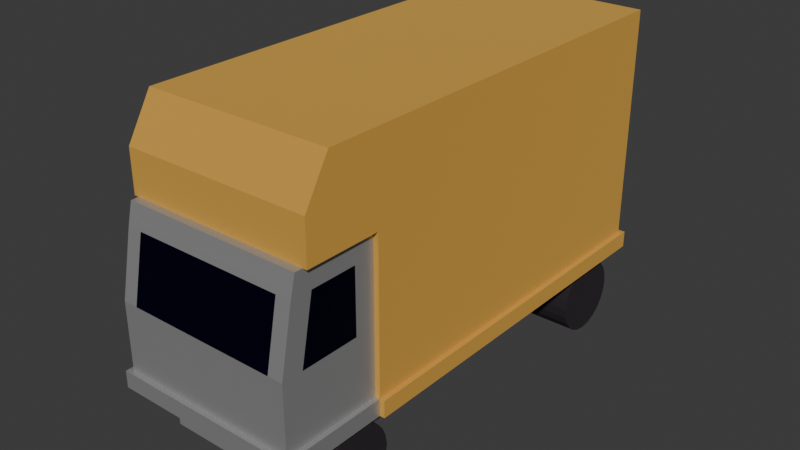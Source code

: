 # Source: truck.blend  (saved by Blender 4.3.34; exported with 4.5.12 LTS)
import bpy
from mathutils import Matrix  # noqa: F401  (used for matrix-valued properties, if any)

bpy.ops.wm.read_factory_settings(use_empty=True)
scene = bpy.context.scene
scene.name = 'Scene'

# ---- collections
col_collection = bpy.data.collections.new('Collection'); scene.collection.children.link(col_collection)

# ---- materials (node trees are filled in below, after node groups)
mat_body = bpy.data.materials.new('body')
mat_cargo = bpy.data.materials.new('cargo')
mat_window = bpy.data.materials.new('window')
mat_tires = bpy.data.materials.new('tires')
mat_body_001 = bpy.data.materials.new('body.001')
mat_cargo_001 = bpy.data.materials.new('cargo.001')

# ---- material node trees
mat_body.use_nodes = True; mat_body.node_tree.nodes.clear()
_N = mat_body.node_tree.nodes; _L = mat_body.node_tree.links
n0 = _N.new('ShaderNodeBsdfPrincipled'); n0.name = 'Principled BSDF'; n0.location = (10, 300)
n0.inputs[0].default_value = (0.4471, 0.4471, 0.4471, 1.0)
n0.inputs[1].default_value = 0.5714
n1 = _N.new('ShaderNodeOutputMaterial'); n1.name = 'Material Output'; n1.location = (300, 300)
_L.new(n0.outputs[0], n1.inputs[0])
n1.is_active_output = True
mat_cargo.use_nodes = True; mat_cargo.node_tree.nodes.clear()
_N = mat_cargo.node_tree.nodes; _L = mat_cargo.node_tree.links
n0 = _N.new('ShaderNodeBsdfPrincipled'); n0.name = 'Principled BSDF'; n0.location = (10, 300)
n0.inputs[0].default_value = (0.8003, 0.5016, 0.1101, 1.0)
n0.inputs[1].default_value = 0.6917
n0.inputs[2].default_value = 0.9511
n1 = _N.new('ShaderNodeOutputMaterial'); n1.name = 'Material Output'; n1.location = (300, 300)
_L.new(n0.outputs[0], n1.inputs[0])
n1.is_active_output = True
mat_window.use_nodes = True; mat_window.node_tree.nodes.clear()
_N = mat_window.node_tree.nodes; _L = mat_window.node_tree.links
n0 = _N.new('ShaderNodeBsdfPrincipled'); n0.name = 'Principled BSDF'; n0.location = (10, 300)
n0.inputs[0].default_value = (0.008955, 0.005866, 0.05087, 1.0)
n0.inputs[1].default_value = 1.0
n1 = _N.new('ShaderNodeOutputMaterial'); n1.name = 'Material Output'; n1.location = (300, 300)
_L.new(n0.outputs[0], n1.inputs[0])
n1.is_active_output = True
mat_tires.use_nodes = True; mat_tires.node_tree.nodes.clear()
_N = mat_tires.node_tree.nodes; _L = mat_tires.node_tree.links
n0 = _N.new('ShaderNodeBsdfPrincipled'); n0.name = 'Principled BSDF'; n0.location = (10, 300)
n0.inputs[0].default_value = (0.02232, 0.01711, 0.02178, 1.0)
n0.inputs[2].default_value = 1.0
n0.inputs[3].default_value = 1.4
n1 = _N.new('ShaderNodeOutputMaterial'); n1.name = 'Material Output'; n1.location = (300, 300)
_L.new(n0.outputs[0], n1.inputs[0])
n1.is_active_output = True
mat_body_001.use_nodes = True; mat_body_001.node_tree.nodes.clear()
_N = mat_body_001.node_tree.nodes; _L = mat_body_001.node_tree.links
n0 = _N.new('ShaderNodeBsdfPrincipled'); n0.name = 'Principled BSDF'; n0.location = (10, 300)
n0.inputs[0].default_value = (0.4471, 0.4471, 0.4471, 1.0)
n0.inputs[1].default_value = 0.5714
n1 = _N.new('ShaderNodeOutputMaterial'); n1.name = 'Material Output'; n1.location = (300, 300)
_L.new(n0.outputs[0], n1.inputs[0])
n1.is_active_output = True
mat_cargo_001.use_nodes = True; mat_cargo_001.node_tree.nodes.clear()
_N = mat_cargo_001.node_tree.nodes; _L = mat_cargo_001.node_tree.links
n0 = _N.new('ShaderNodeBsdfPrincipled'); n0.name = 'Principled BSDF'; n0.location = (10, 300)
n0.inputs[0].default_value = (0.8003, 0.5016, 0.1101, 1.0)
n0.inputs[1].default_value = 0.6917
n0.inputs[2].default_value = 0.9511
n1 = _N.new('ShaderNodeOutputMaterial'); n1.name = 'Material Output'; n1.location = (300, 300)
_L.new(n0.outputs[0], n1.inputs[0])
n1.is_active_output = True

# ---- world
world_world = bpy.data.worlds.new('World'); scene.world = world_world
world_world.use_nodes = True; world_world.node_tree.nodes.clear()
_N = world_world.node_tree.nodes; _L = world_world.node_tree.links
n0 = _N.new('ShaderNodeOutputWorld'); n0.name = 'World Output'; n0.location = (300, 300)
n1 = _N.new('ShaderNodeBackground'); n1.name = 'Background'; n1.location = (10, 300)
n1.inputs[0].default_value = (0.05088, 0.05088, 0.05088, 1.0)
_L.new(n1.outputs[0], n0.inputs[0])
n0.is_active_output = True
world_world.color = (0.05088, 0.05088, 0.05088)
world_world.sun_shadow_jitter_overblur = 0.0

# ---- meshes
me_plane = bpy.data.meshes.new('Plane')
me_plane.from_pydata([(0.2494, -0.2676, -0.1074), (0.3562, -0.2676, 0.2259), (0.3562, -0.2676, 0.5593), (0.3562, -0.6676, -0.1074), (0.3562, -0.6676, 0.2259), (0.3562, -0.5976, 0.5593), (0.3562, -0.351, 0.2259), (0.3562, -0.5843, 0.2259), (0.3562, -0.5143, 0.5593), (0.3562, -0.351, 0.5593), (0.2494, -0.351, -0.1074), (0.2494, -0.5843, -0.1074), (0.3562, -0.2676, 0.4759), (0.3562, -0.6176, 0.4759), (0.3562, -0.351, 0.4759), (0.3562, -0.5343, 0.4759), (0.3562, -0.2676, -0.04073), (0.3562, -0.6676, -0.04073), (0.3562, -0.351, -0.04073), (0.3562, -0.5843, -0.04073), (-0.3562, -0.2676, -0.04073), (-0.2494, -0.2676, -0.1074), (-0.3562, -0.2676, 0.4759), (-0.3562, -0.2676, 0.2259), (-0.3562, -0.6676, -0.04073), (-0.3562, -0.6676, -0.1074), (-0.3562, -0.6176, 0.4759), (-0.3562, -0.6676, 0.2259), (-0.3562, -0.5843, 0.2259), (-0.3562, -0.351, 0.5593), (-0.3562, -0.2676, 0.5593), (-0.2494, -0.5843, -0.1074), (-0.3562, -0.351, 0.2259), (-0.3562, -0.5976, 0.5593), (-0.3562, -0.5143, 0.5593), (-0.2494, -0.351, -0.1074), (-0.3562, -0.351, -0.04073), (-0.3562, -0.5843, -0.04073), (-0.3562, -0.351, 0.4759), (-0.3562, -0.5343, 0.4759), (0.3741, -0.2676, -0.04073), (0.3741, -0.2676, -0.1074), (0.3741, -0.6676, -0.04073), (0.3741, -0.6676, -0.1074), (0.3741, -0.5843, -0.1074), (0.3741, -0.351, -0.1074), (0.3741, -0.351, -0.04073), (0.3741, -0.5843, -0.04073), (-0.3741, -0.2676, -0.04073), (-0.3741, -0.2676, -0.1074), (-0.3741, -0.6676, -0.04073), (-0.3741, -0.6676, -0.1074), (-0.3741, -0.5843, -0.1074), (-0.3741, -0.351, -0.1074), (-0.3741, -0.351, -0.04073), (-0.3741, -0.5843, -0.04073), (0.3562, -0.6866, -0.04073), (0.3562, -0.6866, -0.1074), (-0.3562, -0.6866, -0.04073), (-0.3562, -0.6866, -0.1074), (0.3741, -0.6866, -0.1074), (0.3741, -0.6866, -0.04073), (-0.3741, -0.6866, -0.04073), (-0.3741, -0.6866, -0.1074), (0.2494, -0.2676, -0.2574), (0.2494, -0.351, -0.2574), (0.2494, -0.5843, -0.2574), (-0.2494, -0.2676, -0.2574), (-0.2494, -0.351, -0.2574), (-0.2494, -0.5843, -0.2574), (0.2494, 1.232, -0.1074), (-0.2494, 1.232, -0.1074), (0.2494, 1.232, -0.2574), (-0.2494, 1.232, -0.2574), (0.3562, -0.2676, 0.09261), (0.3562, -0.6676, 0.09261), (0.3562, -0.351, 0.09261), (0.3562, -0.5843, 0.09261), (-0.3562, -0.2676, 0.09261), (-0.3562, -0.6676, 0.09261), (-0.3562, -0.351, 0.09261), (-0.3562, -0.5843, 0.09261), (0.3562, -0.2676, 0.5176), (0.3562, -0.6076, 0.5176), (0.3562, -0.351, 0.5176), (0.3562, -0.5243, 0.5176), (-0.3562, -0.2676, 0.5176), (-0.3562, -0.6076, 0.5176), (-0.3562, -0.351, 0.5176), (-0.3562, -0.5243, 0.5176), (0.2969, -0.6676, 0.2259), (-0.2969, -0.6676, 0.2259), (0.2969, -0.6176, 0.4759), (-0.2969, -0.6176, 0.4759), (0.2969, -0.6676, 0.1426), (-0.2969, -0.6676, 0.1426), (0.2969, -0.6126, 0.4976), (-0.2969, -0.6126, 0.4976)], [], [(11, 10, 45, 44), (10, 0, 41, 45), (35, 31, 52, 53), (15, 13, 4, 7), (21, 35, 53, 49), (12, 14, 6, 1), (14, 15, 7, 6), (84, 85, 15, 14), (82, 84, 14, 12), (85, 83, 13, 15), (76, 77, 19, 18), (74, 76, 18, 16), (77, 75, 17, 19), (51, 25, 59, 63), (39, 28, 27, 26), (3, 11, 44, 43), (22, 23, 32, 38), (38, 32, 28, 39), (88, 38, 39, 89), (86, 22, 38, 88), (89, 39, 26, 87), (80, 36, 37, 81), (78, 20, 36, 80), (81, 37, 24, 79), (11, 3, 25, 31), (16, 0, 21, 20), (12, 1, 23, 22), (5, 8, 34, 33), (74, 16, 20, 78), (82, 12, 22, 86), (8, 9, 29, 34), (91, 93, 26, 27), (83, 5, 33, 87), (67, 21, 71, 73), (0, 10, 65, 64), (9, 2, 30, 29), (47, 42, 43, 44), (40, 46, 45, 41), (46, 47, 44, 45), (55, 52, 51, 50), (48, 49, 53, 54), (54, 53, 52, 55), (20, 21, 49, 48), (3, 43, 60, 57), (37, 36, 54, 55), (0, 16, 40, 41), (24, 50, 62, 58), (36, 20, 48, 54), (18, 19, 47, 46), (24, 37, 55, 50), (16, 18, 46, 40), (19, 17, 42, 47), (31, 25, 51, 52), (57, 56, 58, 59), (59, 58, 62, 63), (56, 57, 60, 61), (43, 42, 61, 60), (25, 3, 57, 59), (17, 24, 58, 56), (50, 51, 63, 62), (42, 17, 56, 61), (64, 65, 68, 67), (65, 66, 69, 68), (35, 21, 67, 68), (10, 11, 66, 65), (31, 35, 68, 69), (11, 31, 69, 66), (71, 70, 72, 73), (21, 0, 70, 71), (0, 64, 72, 70), (64, 67, 73, 72), (17, 75, 79, 24), (1, 74, 78, 23), (28, 81, 79, 27), (23, 78, 80, 32), (32, 80, 81, 28), (7, 4, 75, 77), (1, 6, 76, 74), (6, 7, 77, 76), (2, 82, 86, 30), (34, 89, 87, 33), (30, 86, 88, 29), (29, 88, 89, 34), (8, 5, 83, 85), (2, 9, 84, 82), (9, 8, 85, 84), (4, 13, 92, 90), (90, 92, 93, 91), (79, 75, 94, 95), (91, 95, 94, 90), (75, 4, 90, 94), (27, 79, 95, 91), (83, 87, 97, 96), (93, 92, 96, 97), (83, 96, 92, 13), (87, 26, 93, 97)])
me_plane.polygons.foreach_set('material_index', [0, 0, 0, 0, 0, 0, 2, 0, 0, 0, 0, 0, 0, 0, 0, 0, 0, 2, 0, 0, 0, 0, 0, 0, 0, 0, 0, 0, 0, 0, 0, 0, 0, 0, 0, 0, 0, 0, 0, 0, 0, 0, 0, 0, 0, 0, 0, 0, 0, 0, 0, 0, 0, 0, 0, 0, 0, 0, 0, 0, 0, 0, 0, 0, 0, 0, 0, 0, 0, 0, 0, 0, 0, 0, 0, 0, 0, 0, 0, 0, 0, 0, 0, 0, 0, 0, 0, 2, 0, 0, 0, 0, 0, 0, 0, 0])
_uv = me_plane.uv_layers.new(name='UVMap')
_uv.uv.foreach_set('vector', [0.0, 0.0, 0.0, 0.0, 0.0, 0.0, 0.0, 0.0, 0.0, 0.0, 0.0, 0.0, 0.0, 0.0, 0.0, 0.0, 0.0, 0.0, 0.0, 0.0, 0.0, 0.0, 0.0, 0.0, 0.0, 0.0, 0.0, 0.0, 0.0, 0.0, 0.0, 0.0, 0.0, 0.0, 0.0, 0.0, 0.0, 0.0, 0.0, 0.0, 0.0, 0.0, 0.0, 0.0, 0.0, 0.0, 0.0, 0.0, 0.0, 0.0, 0.0, 0.0, 0.0, 0.0, 0.0, 0.0, 0.0, 0.0, 0.0, 0.0, 0.0, 0.0, 0.0, 0.0, 0.0, 0.0, 0.0, 0.0, 0.0, 0.0, 0.0, 0.0, 0.0, 0.0, 0.0, 0.0, 0.0, 0.0, 0.0, 0.0, 0.0, 0.0, 0.0, 0.0, 0.0, 0.0, 0.0, 0.0, 0.0, 0.0, 0.0, 0.0, 0.0, 0.0, 0.0, 0.0, 0.0, 0.0, 0.0, 0.0, 0.0, 0.0, 0.0, 0.0, 0.0, 0.0, 0.0, 0.0, 0.0, 0.0, 0.0, 0.0, 0.0, 0.0, 0.0, 0.0, 0.0, 0.0, 0.0, 0.0, 0.0, 0.0, 0.0, 0.0, 0.0, 0.0, 0.0, 0.0, 0.0, 0.0, 0.0, 0.0, 0.0, 0.0, 0.0, 0.0, 0.0, 0.0, 0.0, 0.0, 0.0, 0.0, 0.0, 0.0, 0.0, 0.0, 0.0, 0.0, 0.0, 0.0, 0.0, 0.0, 0.0, 0.0, 0.0, 0.0, 0.0, 0.0, 0.0, 0.0, 0.0, 0.0, 0.0, 0.0, 0.0, 0.0, 0.0, 0.0, 0.0, 0.0, 0.0, 0.0, 0.0, 0.0, 0.0, 0.0, 0.0, 0.0, 0.0, 0.0, 0.0, 0.0, 0.0, 0.0, 0.0, 0.0, 0.0, 0.0, 0.0, 0.0, 0.0, 0.0, 0.0, 0.0, 0.0, 0.0, 0.0, 0.0, 0.0, 0.0, 0.0, 0.0, 0.0, 0.0, 0.0, 0.0, 0.0, 0.0, 0.0, 0.0, 0.0, 0.0, 0.0, 0.0, 0.0, 0.0, 0.0, 0.0, 0.0, 0.0, 0.0, 0.0, 0.0, 0.0, 0.0, 0.0, 0.0, 0.0, 0.0, 0.0, 0.0, 0.0, 0.0, 0.0, 0.0, 0.0, 0.0, 0.0, 0.0, 0.0, 0.0, 0.0, 0.0, 0.0, 0.0, 0.0, 0.0, 0.0, 0.0, 0.0, 0.0, 0.0, 0.0, 0.0, 0.0, 0.0, 0.0, 0.0, 0.0, 0.0, 0.0, 0.0, 0.0, 0.0, 0.0, 0.0, 0.0, 0.0, 0.0, 0.0, 0.0, 0.0, 0.0, 0.0, 0.0, 0.0, 0.0, 0.0, 0.0, 0.0, 0.0, 0.0, 0.0, 0.0, 0.0, 0.0, 0.0, 0.0, 0.0, 0.0, 0.0, 0.0, 0.0, 0.0, 0.0, 0.0, 0.0, 0.0, 0.0, 0.0, 0.0, 0.0, 0.0, 0.0, 0.0, 0.0, 0.0, 0.0, 0.0, 0.0, 0.0, 0.0, 0.0, 0.0, 0.0, 0.0, 0.0, 0.0, 0.0, 0.0, 0.0, 0.0, 0.0, 0.0, 0.0, 0.0, 0.0, 0.0, 0.0, 0.0, 0.0, 0.0, 0.0, 0.0, 0.0, 0.0, 0.0, 0.0, 0.0, 0.0, 0.0, 0.0, 0.0, 0.0, 0.0, 0.0, 0.0, 0.0, 0.0, 0.0, 0.0, 0.0, 0.0, 0.0, 0.0, 0.0, 0.0, 0.0, 0.0, 0.0, 0.0, 0.0, 0.0, 0.0, 0.0, 0.0, 0.0, 0.0, 0.0, 0.0, 0.0, 0.0, 0.0, 0.0, 0.0, 0.0, 0.0, 0.0, 0.0, 0.0, 0.0, 0.0, 0.0, 0.0, 0.0, 0.0, 0.0, 0.0, 0.0, 0.0, 0.0, 0.0, 0.0, 0.0, 0.0, 0.0, 0.0, 0.0, 0.0, 0.0, 0.0, 0.0, 0.0, 0.0, 0.0, 0.0, 0.0, 0.0, 0.0, 0.0, 0.0, 0.0, 0.0, 0.0, 0.0, 0.0, 0.0, 0.0, 0.0, 0.0, 0.0, 0.0, 0.0, 0.0, 0.0, 0.0, 0.0, 0.0, 0.0, 0.0, 0.0, 0.0, 0.0, 0.0, 0.0, 0.0, 0.0, 0.0, 0.0, 0.0, 0.0, 0.0, 0.0, 0.0, 0.0, 0.0, 0.0, 0.0, 0.0, 0.0, 0.0, 0.0, 0.0, 0.0, 0.0, 0.0, 0.0, 0.0, 0.0, 0.0, 0.0, 0.0, 0.0, 0.0, 0.0, 0.0, 0.0, 0.0, 0.0, 0.0, 0.0, 0.0, 0.0, 0.0, 0.0, 0.0, 0.0, 0.0, 0.0, 0.0, 0.0, 0.0, 0.0, 0.0, 0.0, 0.0, 0.0, 0.0, 0.0, 0.0, 0.0, 0.0, 0.0, 0.0, 0.0, 0.0, 0.0, 0.0, 0.0, 0.0, 0.0, 0.0, 0.0, 0.0, 0.0, 0.0, 0.0, 0.0, 0.0, 0.0, 0.0, 0.0, 0.0, 0.0, 0.0, 0.0, 0.0, 0.0, 0.0, 0.0, 0.0, 0.0, 0.0, 0.0, 0.0, 0.0, 0.0, 0.0, 0.0, 0.0, 0.0, 0.0, 0.0, 0.0, 0.0, 0.0, 0.0, 0.0, 0.0, 0.0, 0.0, 0.0, 0.0, 0.0, 0.0, 0.0, 0.0, 0.0, 0.0, 0.0, 0.0, 0.0, 0.0, 0.0, 0.0, 0.0, 0.0, 0.0, 0.0, 0.0, 0.0, 0.0, 0.0, 0.0, 0.0, 0.0, 0.0, 0.0, 0.0, 0.0, 0.0, 0.0, 0.0, 0.0, 0.0, 0.0, 0.0, 0.0, 0.0, 0.0, 0.0, 0.0, 0.0, 0.0, 0.0, 0.0, 0.0, 0.0, 0.0, 0.0, 0.0, 0.0, 0.0, 0.0, 0.0, 0.0, 0.0, 0.0, 0.0, 0.0, 0.0, 0.0, 0.0, 0.0, 0.0, 0.0, 0.0, 0.0, 0.0, 0.0, 0.0, 0.0, 0.0, 0.0, 0.0, 0.0, 0.0, 0.0, 0.0, 0.0, 0.0, 0.0, 0.0, 0.0, 0.0, 0.0, 0.0, 0.0, 0.0, 0.0, 0.0, 0.0, 0.0, 0.0, 0.0, 0.0, 0.0, 0.0, 0.0, 0.0, 0.0, 0.0, 0.0, 0.0, 0.0, 0.0, 0.0, 0.0, 0.0, 0.0, 0.0, 0.0, 0.0, 0.0, 0.0, 0.0, 0.0, 0.0, 0.0, 0.0, 0.0, 0.0, 0.0, 0.0, 0.0, 0.0, 0.0, 0.0, 0.0, 0.0, 0.0, 0.0, 0.0, 0.0, 0.0, 0.0, 0.0, 0.0, 0.0, 0.0, 0.0, 0.0, 0.0, 0.0, 0.0, 0.0, 0.0, 0.0, 0.0, 0.0, 0.0, 0.0, 0.0, 0.0, 0.0, 0.0, 0.0, 0.0, 0.0, 0.0, 0.0, 0.0, 0.0, 0.0, 0.0, 0.0, 0.0, 0.0, 0.0, 0.0, 0.0, 0.0, 0.0, 0.0, 0.0, 0.0, 0.0, 0.0, 0.0, 0.0, 0.0, 0.0, 0.0, 0.0, 0.0, 0.0, 0.0, 0.0, 0.0, 0.0, 0.0, 0.0, 0.0, 0.0, 0.0, 0.0, 0.0, 0.0, 0.0, 0.0, 0.0, 0.0, 0.0, 0.0, 0.0, 0.0, 0.0, 0.0, 0.0, 0.0, 0.0, 0.0, 0.0, 0.0, 0.0, 0.0, 0.0, 0.0, 0.0, 0.0, 0.0, 0.0, 0.0, 0.0, 0.0, 0.0, 0.0, 0.0])
me_plane.materials.append(mat_body)
me_plane.materials.append(mat_cargo)
me_plane.materials.append(mat_window)
me_plane.update()
me_cylinder = bpy.data.meshes.new('Cylinder')
me_cylinder.from_pydata([(0.0, 1.0, -1.0), (0.0, 1.0, 1.0), (0.2588, 0.9659, -1.0), (0.2588, 0.9659, 1.0), (0.5, 0.866, -1.0), (0.5, 0.866, 1.0), (0.7071, 0.7071, -1.0), (0.7071, 0.7071, 1.0), (0.866, 0.5, -1.0), (0.866, 0.5, 1.0), (0.9659, 0.2588, -1.0), (0.9659, 0.2588, 1.0), (1.0, 0.0, -1.0), (1.0, 0.0, 1.0), (0.9659, -0.2588, -1.0), (0.9659, -0.2588, 1.0), (0.866, -0.5, -1.0), (0.866, -0.5, 1.0), (0.7071, -0.7071, -1.0), (0.7071, -0.7071, 1.0), (0.5, -0.866, -1.0), (0.5, -0.866, 1.0), (0.2588, -0.9659, -1.0), (0.2588, -0.9659, 1.0), (0.0, -1.0, -1.0), (0.0, -1.0, 1.0), (-0.2588, -0.9659, -1.0), (-0.2588, -0.9659, 1.0), (-0.5, -0.866, -1.0), (-0.5, -0.866, 1.0), (-0.7071, -0.7071, -1.0), (-0.7071, -0.7071, 1.0), (-0.866, -0.5, -1.0), (-0.866, -0.5, 1.0), (-0.9659, -0.2588, -1.0), (-0.9659, -0.2588, 1.0), (-1.0, 0.0, -1.0), (-1.0, 0.0, 1.0), (-0.9659, 0.2588, -1.0), (-0.9659, 0.2588, 1.0), (-0.866, 0.5, -1.0), (-0.866, 0.5, 1.0), (-0.7071, 0.7071, -1.0), (-0.7071, 0.7071, 1.0), (-0.5, 0.866, -1.0), (-0.5, 0.866, 1.0), (-0.2588, 0.9659, -1.0), (-0.2588, 0.9659, 1.0)], [], [(0, 1, 3, 2), (2, 3, 5, 4), (4, 5, 7, 6), (6, 7, 9, 8), (8, 9, 11, 10), (10, 11, 13, 12), (12, 13, 15, 14), (14, 15, 17, 16), (16, 17, 19, 18), (18, 19, 21, 20), (20, 21, 23, 22), (22, 23, 25, 24), (24, 25, 27, 26), (26, 27, 29, 28), (28, 29, 31, 30), (30, 31, 33, 32), (32, 33, 35, 34), (34, 35, 37, 36), (36, 37, 39, 38), (38, 39, 41, 40), (40, 41, 43, 42), (42, 43, 45, 44), (3, 1, 47, 45, 43, 41, 39, 37, 35, 33, 31, 29, 27, 25, 23, 21, 19, 17, 15, 13, 11, 9, 7, 5), (44, 45, 47, 46), (46, 47, 1, 0), (0, 2, 4, 6, 8, 10, 12, 14, 16, 18, 20, 22, 24, 26, 28, 30, 32, 34, 36, 38, 40, 42, 44, 46)])
_uv = me_cylinder.uv_layers.new(name='UVMap')
_uv.uv.foreach_set('vector', [1.0, 0.5, 1.0, 1.0, 0.9583, 1.0, 0.9583, 0.5, 0.9583, 0.5, 0.9583, 1.0, 0.9167, 1.0, 0.9167, 0.5, 0.9167, 0.5, 0.9167, 1.0, 0.875, 1.0, 0.875, 0.5, 0.875, 0.5, 0.875, 1.0, 0.8333, 1.0, 0.8333, 0.5, 0.8333, 0.5, 0.8333, 1.0, 0.7917, 1.0, 0.7917, 0.5, 0.7917, 0.5, 0.7917, 1.0, 0.75, 1.0, 0.75, 0.5, 0.75, 0.5, 0.75, 1.0, 0.7083, 1.0, 0.7083, 0.5, 0.7083, 0.5, 0.7083, 1.0, 0.6667, 1.0, 0.6667, 0.5, 0.6667, 0.5, 0.6667, 1.0, 0.625, 1.0, 0.625, 0.5, 0.625, 0.5, 0.625, 1.0, 0.5833, 1.0, 0.5833, 0.5, 0.5833, 0.5, 0.5833, 1.0, 0.5417, 1.0, 0.5417, 0.5, 0.5417, 0.5, 0.5417, 1.0, 0.5, 1.0, 0.5, 0.5, 0.5, 0.5, 0.5, 1.0, 0.4583, 1.0, 0.4583, 0.5, 0.4583, 0.5, 0.4583, 1.0, 0.4167, 1.0, 0.4167, 0.5, 0.4167, 0.5, 0.4167, 1.0, 0.375, 1.0, 0.375, 0.5, 0.375, 0.5, 0.375, 1.0, 0.3333, 1.0, 0.3333, 0.5, 0.3333, 0.5, 0.3333, 1.0, 0.2917, 1.0, 0.2917, 0.5, 0.2917, 0.5, 0.2917, 1.0, 0.25, 1.0, 0.25, 0.5, 0.25, 0.5, 0.25, 1.0, 0.2083, 1.0, 0.2083, 0.5, 0.2083, 0.5, 0.2083, 1.0, 0.1667, 1.0, 0.1667, 0.5, 0.1667, 0.5, 0.1667, 1.0, 0.125, 1.0, 0.125, 0.5, 0.125, 0.5, 0.125, 1.0, 0.08333, 1.0, 0.08333, 0.5, 0.3121, 0.4818, 0.25, 0.49, 0.1879, 0.4818, 0.13, 0.4578, 0.08029, 0.4197, 0.04215, 0.37, 0.01818, 0.3121, 0.01, 0.25, 0.01818, 0.1879, 0.04215, 0.13, 0.08029, 0.08029, 0.13, 0.04215, 0.1879, 0.01818, 0.25, 0.01, 0.3121, 0.01818, 0.37, 0.04215, 0.4197, 0.08029, 0.4578, 0.13, 0.4818, 0.1879, 0.49, 0.25, 0.4818, 0.3121, 0.4578, 0.37, 0.4197, 0.4197, 0.37, 0.4578, 0.08333, 0.5, 0.08333, 1.0, 0.04167, 1.0, 0.04167, 0.5, 0.04167, 0.5, 0.04167, 1.0, -1.863e-07, 1.0, -1.863e-07, 0.5, 0.75, 0.49, 0.8121, 0.4818, 0.87, 0.4578, 0.9197, 0.4197, 0.9578, 0.37, 0.9818, 0.3121, 0.99, 0.25, 0.9818, 0.1879, 0.9578, 0.13, 0.9197, 0.08029, 0.87, 0.04215, 0.8121, 0.01818, 0.75, 0.01, 0.6879, 0.01818, 0.63, 0.04215, 0.5803, 0.08029, 0.5422, 0.13, 0.5182, 0.1879, 0.51, 0.25, 0.5182, 0.3121, 0.5422, 0.37, 0.5803, 0.4197, 0.63, 0.4578, 0.6879, 0.4818])
me_cylinder.materials.append(mat_tires)
me_cylinder.update()
me_cylinder_001 = bpy.data.meshes.new('Cylinder.001')
me_cylinder_001.from_pydata([(0.0, 1.0, -1.0), (0.0, 1.0, 1.0), (0.2588, 0.9659, -1.0), (0.2588, 0.9659, 1.0), (0.5, 0.866, -1.0), (0.5, 0.866, 1.0), (0.7071, 0.7071, -1.0), (0.7071, 0.7071, 1.0), (0.866, 0.5, -1.0), (0.866, 0.5, 1.0), (0.9659, 0.2588, -1.0), (0.9659, 0.2588, 1.0), (1.0, 0.0, -1.0), (1.0, 0.0, 1.0), (0.9659, -0.2588, -1.0), (0.9659, -0.2588, 1.0), (0.866, -0.5, -1.0), (0.866, -0.5, 1.0), (0.7071, -0.7071, -1.0), (0.7071, -0.7071, 1.0), (0.5, -0.866, -1.0), (0.5, -0.866, 1.0), (0.2588, -0.9659, -1.0), (0.2588, -0.9659, 1.0), (0.0, -1.0, -1.0), (0.0, -1.0, 1.0), (-0.2588, -0.9659, -1.0), (-0.2588, -0.9659, 1.0), (-0.5, -0.866, -1.0), (-0.5, -0.866, 1.0), (-0.7071, -0.7071, -1.0), (-0.7071, -0.7071, 1.0), (-0.866, -0.5, -1.0), (-0.866, -0.5, 1.0), (-0.9659, -0.2588, -1.0), (-0.9659, -0.2588, 1.0), (-1.0, 0.0, -1.0), (-1.0, 0.0, 1.0), (-0.9659, 0.2588, -1.0), (-0.9659, 0.2588, 1.0), (-0.866, 0.5, -1.0), (-0.866, 0.5, 1.0), (-0.7071, 0.7071, -1.0), (-0.7071, 0.7071, 1.0), (-0.5, 0.866, -1.0), (-0.5, 0.866, 1.0), (-0.2588, 0.9659, -1.0), (-0.2588, 0.9659, 1.0)], [], [(0, 1, 3, 2), (2, 3, 5, 4), (4, 5, 7, 6), (6, 7, 9, 8), (8, 9, 11, 10), (10, 11, 13, 12), (12, 13, 15, 14), (14, 15, 17, 16), (16, 17, 19, 18), (18, 19, 21, 20), (20, 21, 23, 22), (22, 23, 25, 24), (24, 25, 27, 26), (26, 27, 29, 28), (28, 29, 31, 30), (30, 31, 33, 32), (32, 33, 35, 34), (34, 35, 37, 36), (36, 37, 39, 38), (38, 39, 41, 40), (40, 41, 43, 42), (42, 43, 45, 44), (3, 1, 47, 45, 43, 41, 39, 37, 35, 33, 31, 29, 27, 25, 23, 21, 19, 17, 15, 13, 11, 9, 7, 5), (44, 45, 47, 46), (46, 47, 1, 0), (0, 2, 4, 6, 8, 10, 12, 14, 16, 18, 20, 22, 24, 26, 28, 30, 32, 34, 36, 38, 40, 42, 44, 46)])
_uv = me_cylinder_001.uv_layers.new(name='UVMap')
_uv.uv.foreach_set('vector', [1.0, 0.5, 1.0, 1.0, 0.9583, 1.0, 0.9583, 0.5, 0.9583, 0.5, 0.9583, 1.0, 0.9167, 1.0, 0.9167, 0.5, 0.9167, 0.5, 0.9167, 1.0, 0.875, 1.0, 0.875, 0.5, 0.875, 0.5, 0.875, 1.0, 0.8333, 1.0, 0.8333, 0.5, 0.8333, 0.5, 0.8333, 1.0, 0.7917, 1.0, 0.7917, 0.5, 0.7917, 0.5, 0.7917, 1.0, 0.75, 1.0, 0.75, 0.5, 0.75, 0.5, 0.75, 1.0, 0.7083, 1.0, 0.7083, 0.5, 0.7083, 0.5, 0.7083, 1.0, 0.6667, 1.0, 0.6667, 0.5, 0.6667, 0.5, 0.6667, 1.0, 0.625, 1.0, 0.625, 0.5, 0.625, 0.5, 0.625, 1.0, 0.5833, 1.0, 0.5833, 0.5, 0.5833, 0.5, 0.5833, 1.0, 0.5417, 1.0, 0.5417, 0.5, 0.5417, 0.5, 0.5417, 1.0, 0.5, 1.0, 0.5, 0.5, 0.5, 0.5, 0.5, 1.0, 0.4583, 1.0, 0.4583, 0.5, 0.4583, 0.5, 0.4583, 1.0, 0.4167, 1.0, 0.4167, 0.5, 0.4167, 0.5, 0.4167, 1.0, 0.375, 1.0, 0.375, 0.5, 0.375, 0.5, 0.375, 1.0, 0.3333, 1.0, 0.3333, 0.5, 0.3333, 0.5, 0.3333, 1.0, 0.2917, 1.0, 0.2917, 0.5, 0.2917, 0.5, 0.2917, 1.0, 0.25, 1.0, 0.25, 0.5, 0.25, 0.5, 0.25, 1.0, 0.2083, 1.0, 0.2083, 0.5, 0.2083, 0.5, 0.2083, 1.0, 0.1667, 1.0, 0.1667, 0.5, 0.1667, 0.5, 0.1667, 1.0, 0.125, 1.0, 0.125, 0.5, 0.125, 0.5, 0.125, 1.0, 0.08333, 1.0, 0.08333, 0.5, 0.3121, 0.4818, 0.25, 0.49, 0.1879, 0.4818, 0.13, 0.4578, 0.08029, 0.4197, 0.04215, 0.37, 0.01818, 0.3121, 0.01, 0.25, 0.01818, 0.1879, 0.04215, 0.13, 0.08029, 0.08029, 0.13, 0.04215, 0.1879, 0.01818, 0.25, 0.01, 0.3121, 0.01818, 0.37, 0.04215, 0.4197, 0.08029, 0.4578, 0.13, 0.4818, 0.1879, 0.49, 0.25, 0.4818, 0.3121, 0.4578, 0.37, 0.4197, 0.4197, 0.37, 0.4578, 0.08333, 0.5, 0.08333, 1.0, 0.04167, 1.0, 0.04167, 0.5, 0.04167, 0.5, 0.04167, 1.0, -1.863e-07, 1.0, -1.863e-07, 0.5, 0.75, 0.49, 0.8121, 0.4818, 0.87, 0.4578, 0.9197, 0.4197, 0.9578, 0.37, 0.9818, 0.3121, 0.99, 0.25, 0.9818, 0.1879, 0.9578, 0.13, 0.9197, 0.08029, 0.87, 0.04215, 0.8121, 0.01818, 0.75, 0.01, 0.6879, 0.01818, 0.63, 0.04215, 0.5803, 0.08029, 0.5422, 0.13, 0.5182, 0.1879, 0.51, 0.25, 0.5182, 0.3121, 0.5422, 0.37, 0.5803, 0.4197, 0.63, 0.4578, 0.6879, 0.4818])
me_cylinder_001.materials.append(mat_tires)
me_cylinder_001.update()
me_plane_001 = bpy.data.meshes.new('Plane.001')
me_plane_001.from_pydata([(0.375, 0.8245, -0.5148), (0.375, 0.8245, 0.4852), (0.375, -0.6755, 0.4852), (0.375, -0.6755, -0.5148), (0.375, 0.8245, -0.1814), (0.375, 0.8245, 0.1519), (0.375, 0.3245, 0.4852), (0.375, -0.1755, 0.4852), (0.375, -0.6755, 0.1519), (0.375, -0.6755, -0.1814), (0.375, 0.3245, -0.5148), (0.375, -0.1755, -0.5148), (0.375, 0.3245, 0.1519), (0.375, 0.3245, -0.1814), (0.375, -0.1755, 0.1519), (0.375, -0.1755, -0.1814), (0.375, -0.8755, 0.4852), (0.375, -0.9755, 0.1519), (0.375, 0.8245, 0.3186), (0.375, -0.6755, 0.3186), (0.375, 0.3245, 0.3186), (0.375, -0.1755, 0.3186), (0.375, -0.9755, 0.3186), (0.375, -0.7755, 0.1519), (0.375, -0.7755, 0.4852), (0.375, -0.7755, 0.3186), (0.375, -0.6755, -0.4481), (0.375, 0.8245, -0.4481), (0.375, 0.3245, -0.4481), (0.375, -0.1755, -0.4481), (-0.375, 0.8245, 0.3186), (-0.375, 0.8245, 0.4852), (-0.375, -0.1755, 0.4852), (-0.375, -0.6755, 0.4852), (-0.375, -0.6755, -0.4481), (-0.375, -0.6755, -0.5148), (-0.375, -0.1755, -0.5148), (-0.375, 0.8245, -0.4481), (-0.375, 0.8245, -0.1814), (-0.375, 0.8245, 0.1519), (-0.375, 0.3245, 0.4852), (-0.375, -0.6755, 0.3186), (-0.375, -0.6755, 0.1519), (-0.375, -0.6755, -0.1814), (-0.375, 0.8245, -0.5148), (-0.375, 0.3245, -0.5148), (-0.375, 0.3245, -0.4481), (-0.375, 0.3245, 0.3186), (-0.375, 0.3245, 0.1519), (-0.375, 0.3245, -0.1814), (-0.375, -0.1755, -0.4481), (-0.375, -0.1755, 0.3186), (-0.375, -0.1755, 0.1519), (-0.375, -0.1755, -0.1814), (-0.375, -0.9755, 0.3186), (-0.375, -0.9755, 0.1519), (-0.375, -0.7755, 0.1519), (-0.375, -0.7755, 0.4852), (-0.375, -0.8755, 0.4852), (-0.375, -0.7755, 0.3186), (0.3937, -0.6755, -0.4481), (0.3937, -0.6755, -0.5148), (0.3937, -0.1755, -0.5148), (0.3937, 0.8245, -0.5148), (0.3937, 0.3245, -0.5148), (0.3937, 0.3245, -0.4481), (0.3937, -0.1755, -0.4481), (0.3937, 0.8245, -0.4481), (-0.3937, -0.6755, -0.4481), (-0.3937, -0.6755, -0.5148), (-0.3937, -0.1755, -0.5148), (-0.3937, 0.8245, -0.5148), (-0.3937, 0.3245, -0.5148), (-0.3937, 0.3245, -0.4481), (-0.3937, -0.1755, -0.4481), (-0.3937, 0.8245, -0.4481), (0.3937, 0.8435, -0.4481), (0.375, 0.8435, -0.4481), (0.375, 0.8435, -0.5148), (-0.3937, 0.8435, -0.5148), (-0.375, 0.8435, -0.5148), (-0.375, 0.8435, -0.4481), (0.3937, 0.8435, -0.5148), (-0.3937, 0.8435, -0.4481)], [], [(18, 20, 12, 5), (5, 12, 13, 4), (20, 21, 14, 12), (12, 14, 15, 13), (21, 19, 8, 14), (14, 8, 9, 15), (25, 24, 16, 22), (23, 25, 22, 17), (7, 2, 19, 21), (6, 7, 21, 20), (1, 6, 20, 18), (8, 19, 25, 23), (19, 2, 24, 25), (11, 10, 64, 62), (29, 26, 60, 66), (13, 15, 29, 28), (4, 13, 28, 27), (15, 9, 26, 29), (10, 0, 63, 64), (27, 28, 65, 67), (45, 36, 70, 72), (30, 39, 48, 47), (39, 38, 49, 48), (47, 48, 52, 51), (48, 49, 53, 52), (51, 52, 42, 41), (52, 53, 43, 42), (59, 54, 58, 57), (56, 55, 54, 59), (32, 51, 41, 33), (40, 47, 51, 32), (31, 30, 47, 40), (42, 56, 59, 41), (41, 59, 57, 33), (49, 46, 50, 53), (38, 37, 46, 49), (53, 50, 34, 43), (0, 10, 45, 44), (8, 23, 56, 42), (11, 3, 35, 36), (10, 11, 36, 45), (16, 24, 57, 58), (4, 27, 37, 38), (18, 5, 39, 30), (5, 4, 38, 39), (26, 9, 43, 34), (6, 1, 31, 40), (23, 17, 55, 56), (7, 6, 40, 32), (24, 2, 33, 57), (1, 18, 30, 31), (2, 7, 32, 33), (22, 16, 58, 54), (9, 8, 42, 43), (17, 22, 54, 55), (3, 26, 34, 35), (28, 29, 66, 65), (44, 45, 72, 71), (27, 67, 76, 77), (66, 60, 61, 62), (67, 65, 64, 63), (65, 66, 62, 64), (74, 70, 69, 68), (75, 71, 72, 73), (73, 72, 70, 74), (35, 34, 68, 69), (36, 35, 69, 70), (26, 3, 61, 60), (71, 75, 83, 79), (3, 11, 62, 61), (50, 46, 73, 74), (46, 37, 75, 73), (34, 50, 74, 68), (63, 0, 78, 82), (77, 78, 80, 81), (81, 80, 79, 83), (78, 77, 76, 82), (75, 37, 81, 83), (67, 63, 82, 76), (37, 27, 77, 81), (44, 71, 79, 80), (0, 44, 80, 78)])
me_plane_001.polygons.foreach_set('material_index', [1, 1, 1, 1, 1, 1, 1, 1, 1, 1, 1, 1, 1, 1, 1, 1, 1, 1, 1, 1, 1, 1, 1, 1, 1, 1, 1, 1, 1, 1, 1, 1, 1, 1, 1, 1, 1, 1, 1, 1, 1, 1, 1, 1, 1, 1, 1, 1, 1, 1, 1, 1, 1, 1, 1, 1, 1, 1, 1, 1, 1, 1, 1, 1, 1, 1, 1, 1, 1, 1, 1, 1, 1, 1, 1, 1, 1, 1, 1, 1, 1, 1])
_uv = me_plane_001.uv_layers.new(name='UVMap')
_uv.uv.foreach_set('vector', [0.0, 0.0, 0.0, 0.0, 0.0, 0.0, 0.0, 0.0, 0.0, 0.0, 0.0, 0.0, 0.0, 0.0, 0.0, 0.0, 0.0, 0.0, 0.0, 0.0, 0.0, 0.0, 0.0, 0.0, 0.0, 0.0, 0.0, 0.0, 0.0, 0.0, 0.0, 0.0, 0.0, 0.0, 0.0, 0.0, 0.0, 0.0, 0.0, 0.0, 0.0, 0.0, 0.0, 0.0, 0.0, 0.0, 0.0, 0.0, 0.0, 0.0, 0.0, 0.0, 0.0, 0.0, 0.0, 0.0, 0.0, 0.0, 0.0, 0.0, 0.0, 0.0, 0.0, 0.0, 0.0, 0.0, 0.0, 0.0, 0.0, 0.0, 0.0, 0.0, 0.0, 0.0, 0.0, 0.0, 0.0, 0.0, 0.0, 0.0, 0.0, 0.0, 0.0, 0.0, 0.0, 0.0, 0.0, 0.0, 0.0, 0.0, 0.0, 0.0, 0.0, 0.0, 0.0, 0.0, 0.0, 0.0, 0.0, 0.0, 0.0, 0.0, 0.0, 0.0, 0.0, 0.0, 0.0, 0.0, 0.0, 0.0, 0.0, 0.0, 0.0, 0.0, 0.0, 0.0, 0.0, 0.0, 0.0, 0.0, 0.0, 0.0, 0.0, 0.0, 0.0, 0.0, 0.0, 0.0, 0.0, 0.0, 0.0, 0.0, 0.0, 0.0, 0.0, 0.0, 0.0, 0.0, 0.0, 0.0, 0.0, 0.0, 0.0, 0.0, 0.0, 0.0, 0.0, 0.0, 0.0, 0.0, 0.0, 0.0, 0.0, 0.0, 0.0, 0.0, 0.0, 0.0, 0.0, 0.0, 0.0, 0.0, 0.0, 0.0, 0.0, 0.0, 0.0, 0.0, 0.0, 0.0, 0.0, 0.0, 0.0, 0.0, 0.0, 0.0, 0.0, 0.0, 0.0, 0.0, 0.0, 0.0, 0.0, 0.0, 0.0, 0.0, 0.0, 0.0, 0.0, 0.0, 0.0, 0.0, 0.0, 0.0, 0.0, 0.0, 0.0, 0.0, 0.0, 0.0, 0.0, 0.0, 0.0, 0.0, 0.0, 0.0, 0.0, 0.0, 0.0, 0.0, 0.0, 0.0, 0.0, 0.0, 0.0, 0.0, 0.0, 0.0, 0.0, 0.0, 0.0, 0.0, 0.0, 0.0, 0.0, 0.0, 0.0, 0.0, 0.0, 0.0, 0.0, 0.0, 0.0, 0.0, 0.0, 0.0, 0.0, 0.0, 0.0, 0.0, 0.0, 0.0, 0.0, 0.0, 0.0, 0.0, 0.0, 0.0, 0.0, 0.0, 0.0, 0.0, 0.0, 0.0, 0.0, 0.0, 0.0, 0.0, 0.0, 0.0, 0.0, 0.0, 0.0, 0.0, 0.0, 0.0, 0.0, 0.0, 0.0, 0.0, 0.0, 0.0, 0.0, 0.0, 0.0, 0.0, 0.0, 0.0, 0.0, 0.0, 0.0, 0.0, 0.0, 0.0, 0.0, 0.0, 0.0, 0.0, 0.0, 0.0, 0.0, 0.0, 0.0, 0.0, 0.0, 0.0, 0.0, 0.0, 0.0, 0.0, 0.0, 0.0, 0.0, 0.0, 0.0, 0.0, 0.0, 0.0, 0.0, 0.0, 0.0, 0.0, 0.0, 0.0, 0.0, 0.0, 0.0, 0.0, 0.0, 0.0, 0.0, 0.0, 0.0, 0.0, 0.0, 0.0, 0.0, 0.0, 0.0, 0.0, 0.0, 0.0, 0.0, 0.0, 0.0, 0.0, 0.0, 0.0, 0.0, 0.0, 0.0, 0.0, 0.0, 0.0, 0.0, 0.0, 0.0, 0.0, 0.0, 0.0, 0.0, 0.0, 0.0, 0.0, 0.0, 0.0, 0.0, 0.0, 0.0, 0.0, 0.0, 0.0, 0.0, 0.0, 0.0, 0.0, 0.0, 0.0, 0.0, 0.0, 0.0, 0.0, 0.0, 0.0, 0.0, 0.0, 0.0, 0.0, 0.0, 0.0, 0.0, 0.0, 0.0, 0.0, 0.0, 0.0, 0.0, 0.0, 0.0, 0.0, 0.0, 0.0, 0.0, 0.0, 0.0, 0.0, 0.0, 0.0, 0.0, 0.0, 0.0, 0.0, 0.0, 0.0, 0.0, 0.0, 0.0, 0.0, 0.0, 0.0, 0.0, 0.0, 0.0, 0.0, 0.0, 0.0, 0.0, 0.0, 0.0, 0.0, 0.0, 0.0, 0.0, 0.0, 0.0, 0.0, 0.0, 0.0, 0.0, 0.0, 0.0, 0.0, 0.0, 0.0, 0.0, 0.0, 0.0, 0.0, 0.0, 0.0, 0.0, 0.0, 0.0, 0.0, 0.0, 0.0, 0.0, 0.0, 0.0, 0.0, 0.0, 0.0, 0.0, 0.0, 0.0, 0.0, 0.0, 0.0, 0.0, 0.0, 0.0, 0.0, 0.0, 0.0, 0.0, 0.0, 0.0, 0.0, 0.0, 0.0, 0.0, 0.0, 0.0, 0.0, 0.0, 0.0, 0.0, 0.0, 0.0, 0.0, 0.0, 0.0, 0.0, 0.0, 0.0, 0.0, 0.0, 0.0, 0.0, 0.0, 0.0, 0.0, 0.0, 0.0, 0.0, 0.0, 0.0, 0.0, 0.0, 0.0, 0.0, 0.0, 0.0, 0.0, 0.0, 0.0, 0.0, 0.0, 0.0, 0.0, 0.0, 0.0, 0.0, 0.0, 0.0, 0.0, 0.0, 0.0, 0.0, 0.0, 0.0, 0.0, 0.0, 0.0, 0.0, 0.0, 0.0, 0.0, 0.0, 0.0, 0.0, 0.0, 0.0, 0.0, 0.0, 0.0, 0.0, 0.0, 0.0, 0.0, 0.0, 0.0, 0.0, 0.0, 0.0, 0.0, 0.0, 0.0, 0.0, 0.0, 0.0, 0.0, 0.0, 0.0, 0.0, 0.0, 0.0, 0.0, 0.0, 0.0, 0.0, 0.0, 0.0, 0.0, 0.0, 0.0, 0.0, 0.0, 0.0, 0.0, 0.0, 0.0, 0.0, 0.0, 0.0, 0.0, 0.0, 0.0, 0.0, 0.0, 0.0, 0.0, 0.0, 0.0, 0.0, 0.0, 0.0, 0.0, 0.0, 0.0, 0.0, 0.0, 0.0, 0.0, 0.0, 0.0, 0.0, 0.0, 0.0, 0.0, 0.0, 0.0, 0.0, 0.0, 0.0, 0.0, 0.0, 0.0, 0.0, 0.0, 0.0, 0.0, 0.0, 0.0, 0.0, 0.0, 0.0, 0.0, 0.0, 0.0, 0.0, 0.0, 0.0, 0.0, 0.0, 0.0, 0.0, 0.0, 0.0, 0.0, 0.0, 0.0, 0.0, 0.0, 0.0, 0.0, 0.0, 0.0, 0.0, 0.0, 0.0, 0.0, 0.0, 0.0, 0.0, 0.0, 0.0, 0.0, 0.0, 0.0, 0.0, 0.0, 0.0, 0.0, 0.0, 0.0])
me_plane_001.materials.append(mat_body_001)
me_plane_001.materials.append(mat_cargo_001)
me_plane_001.update()

# ---- objects
ob_body = bpy.data.objects.new('body', me_plane)
ob_front_wheel = bpy.data.objects.new('front wheel', me_cylinder)
ob_back_wheel = bpy.data.objects.new('back wheel', me_cylinder_001)
ob_cargo = bpy.data.objects.new('cargo', me_plane_001)

# ---- transforms, parenting, visibility, modifiers, constraints
ob_body.location = (8.583e-08, -0.3324, 0.4074)
ob_front_wheel.location = (0.0, -0.7, 0.15)
ob_front_wheel.rotation_euler = (-0.0, 1.571, 0.0)
ob_front_wheel.scale = (0.15, 0.15, 0.36)
ob_back_wheel.location = (0.0, 0.7, 0.15)
ob_back_wheel.rotation_euler = (-0.0, 1.571, 0.0)
ob_back_wheel.scale = (0.15, 0.15, 0.36)
ob_cargo.location = (7.977e-09, 0.07553, 0.8148)

# ---- collection membership
col_collection.objects.link(ob_body)
col_collection.objects.link(ob_front_wheel)
col_collection.objects.link(ob_back_wheel)
col_collection.objects.link(ob_cargo)

# ---- scene / render settings (as saved in the file)
scene.frame_start = 1; scene.frame_end = 250; scene.frame_set(1)
scene.render.engine = 'BLENDER_EEVEE_NEXT'
bpy.context.view_layer.update()

# ---- added for rendering (the .blend has no active camera and no usable light): camera, sun
cam_auto = bpy.data.cameras.new('AutoCamera')
cam_auto.lens = 50.0
cam_auto.sensor_width = 36.0
cam_auto.clip_end = 1000.0
ob_auto_camera = bpy.data.objects.new('AutoCamera', cam_auto)
scene.collection.objects.link(ob_auto_camera)
ob_auto_camera.location = (2.27876, -2.78451, 2.47301)
ob_auto_camera.rotation_euler = (1.09748, -7.21219e-08, 0.694738)
scene.camera = ob_auto_camera
light_auto_sun = bpy.data.lights.new('AutoSun', 'SUN')
light_auto_sun.energy = 3.0
light_auto_sun.angle = 0.0523599
ob_auto_sun = bpy.data.objects.new('AutoSun', light_auto_sun)
scene.collection.objects.link(ob_auto_sun)
ob_auto_sun.rotation_euler = (0.872665, 0.174533, 0.523599)
bpy.context.view_layer.update()
